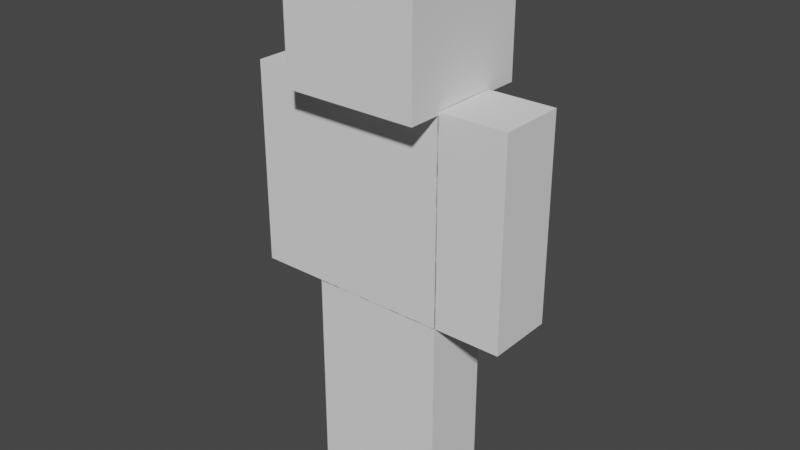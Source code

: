 # Source: Steve.blend  (saved by Blender 2.91.10; exported with 4.5.12 LTS)
import bpy
from mathutils import Matrix  # noqa: F401  (used for matrix-valued properties, if any)

bpy.ops.wm.read_factory_settings(use_empty=True)
scene = bpy.context.scene
scene.name = 'Scene'

# ---- collections
col_collection = bpy.data.collections.new('Collection'); scene.collection.children.link(col_collection)

# ---- world
world_world = bpy.data.worlds.new('World'); scene.world = world_world
world_world.use_nodes = True; world_world.node_tree.nodes.clear()
_N = world_world.node_tree.nodes; _L = world_world.node_tree.links
n0 = _N.new('ShaderNodeOutputWorld'); n0.name = 'World Output'; n0.location = (300, 300)
n1 = _N.new('ShaderNodeBackground'); n1.name = 'Background'; n1.location = (10, 300)
n1.inputs[0].default_value = (0.05088, 0.05088, 0.05088, 1.0)
_L.new(n1.outputs[0], n0.inputs[0])
n0.is_active_output = True
world_world.color = (0.05088, 0.05088, 0.05088)
world_world.use_sun_shadow = False
world_world.sun_shadow_jitter_overblur = 0.0

# ---- meshes
me_cube_003 = bpy.data.meshes.new('Cube.003')
me_cube_003.from_pydata([(-1.0, -1.0, -2.0), (-1.0, -1.0, 0.0), (-1.0, 1.0, -2.0), (-1.0, 1.0, 0.0), (1.0, -1.0, -2.0), (1.0, -1.0, 0.0), (1.0, 1.0, -2.0), (1.0, 1.0, 0.0), (-1.0, -1.0, -1.333), (-1.0, -1.0, -0.6667), (-1.0, 1.0, -0.6667), (-1.0, 1.0, -1.333), (1.0, 1.0, -0.6667), (1.0, 1.0, -1.333), (1.0, -1.0, -0.6667), (1.0, -1.0, -1.333), (-1.0, 0.0, -2.0), (-1.0, 0.0, 0.0), (1.0, 0.0, -2.0), (1.0, 0.0, 0.0), (1.0, 0.0, -1.333), (1.0, 0.0, -0.6667), (-1.0, 0.0, -1.333), (-1.0, 0.0, -0.6667), (0.0, 1.0, -2.0), (0.0, 1.0, 0.0), (0.0, -1.0, -2.0), (0.0, -1.0, 0.0), (0.0, -1.0, -1.333), (0.0, -1.0, -0.6667), (0.0, 1.0, -1.333), (0.0, 1.0, -0.6667), (0.0, 0.0, 0.0), (0.0, 0.0, -2.0), (-1.0, 1.0, -1.667), (1.0, 1.0, -1.667), (1.0, -1.0, -1.667), (-1.0, -1.0, -1.667), (-1.0, 0.0, -1.667), (1.0, 0.0, -1.667), (0.0, 1.0, -1.667), (0.0, -1.0, -1.667), (-1.0, -1.0, -1.0), (-1.0, 1.0, -1.0), (1.0, 1.0, -1.0), (1.0, -1.0, -1.0), (-1.0, 0.0, -1.0), (1.0, 0.0, -1.0), (0.0, 1.0, -1.0), (0.0, -1.0, -1.0), (-1.0, -1.0, -0.3333), (-1.0, 1.0, -0.3333), (1.0, 1.0, -0.3333), (1.0, -1.0, -0.3333), (1.0, 0.0, -0.3333), (-1.0, 0.0, -0.3333), (0.0, -1.0, -0.3333), (0.0, 1.0, -0.3333), (-2.0, 2.971, 1.975), (-2.0, 2.971, 3.309), (2.0, 2.971, 1.975), (2.0, 2.971, 3.309), (-2.0, -1.029, 1.975), (-2.0, -1.029, 3.309), (2.0, -1.029, 1.975), (2.0, -1.029, 3.309), (-2.0, 2.971, 2.642), (2.0, 2.971, 2.642), (2.0, -1.029, 2.642), (-2.0, -1.029, 2.642), (-0.0001607, 2.971, 1.975), (-0.0001605, 2.971, 3.309), (-0.0001604, -1.029, 1.975), (-0.0001602, -1.029, 3.309), (-0.0001603, -1.029, 2.642), (-0.0001606, 2.971, 2.642), (2.0, 0.9712, 1.975), (2.0, 0.9712, 3.309), (-2.0, 0.9712, 1.975), (-2.0, 0.9712, 3.309), (-2.0, 0.9712, 2.642), (2.0, 0.9712, 2.642), (-0.0001604, 0.9712, 3.309), (-0.0001606, 0.9712, 1.975), (-0.03261, 1.017, 1.98), (-1.0, -1.029, -0.009918), (-1.0, -1.029, 2.01), (-1.0, 2.971, -0.009918), (-1.0, 2.971, 2.01), (0.9998, -1.029, -0.009918), (0.9998, -1.029, 2.01), (0.9998, 2.971, -0.009918), (0.9998, 2.971, 2.01), (-1.0, 1.0, -2.0), (-1.0, 1.0, -2.23e-07), (-1.0, 3.0, -2.0), (-1.0, 3.0, -2.23e-07), (1.0, 1.0, -2.0), (1.0, 1.0, -2.23e-07), (1.0, 3.0, -2.0), (1.0, 3.0, -2.23e-07), (-1.0, 1.0, -1.333), (-1.0, 1.0, -0.6667), (-1.0, 3.0, -0.6667), (-1.0, 3.0, -1.333), (1.0, 3.0, -0.6667), (1.0, 3.0, -1.333), (1.0, 1.0, -0.6667), (1.0, 1.0, -1.333), (-1.0, 2.0, -2.0), (-1.0, 2.0, -2.23e-07), (1.0, 2.0, -2.0), (1.0, 2.0, -2.23e-07), (1.0, 2.0, -1.333), (1.0, 2.0, -0.6667), (-1.0, 2.0, -1.333), (-1.0, 2.0, -0.6667), (-1.51e-07, 3.0, -2.0), (-1.51e-07, 3.0, -2.23e-07), (-1.51e-07, 1.0, -2.0), (-1.51e-07, 1.0, -2.23e-07), (-1.51e-07, 1.0, -1.333), (-1.51e-07, 1.0, -0.6667), (-1.51e-07, 3.0, -1.333), (-1.51e-07, 3.0, -0.6667), (-1.51e-07, 2.0, -2.23e-07), (-1.51e-07, 2.0, -2.0), (-1.0, 3.0, -1.667), (1.0, 3.0, -1.667), (1.0, 1.0, -1.667), (-1.0, 1.0, -1.667), (-1.0, 2.0, -1.667), (1.0, 2.0, -1.667), (-1.51e-07, 3.0, -1.667), (-1.51e-07, 1.0, -1.667), (-1.0, 1.0, -1.0), (-1.0, 3.0, -1.0), (1.0, 3.0, -1.0), (1.0, 1.0, -1.0), (-1.0, 2.0, -1.0), (1.0, 2.0, -1.0), (-1.51e-07, 3.0, -1.0), (-1.51e-07, 1.0, -1.0), (-1.0, 1.0, -0.3333), (-1.0, 3.0, -0.3333), (1.0, 3.0, -0.3333), (1.0, 1.0, -0.3333), (1.0, 2.0, -0.3333), (-1.0, 2.0, -0.3333), (-1.51e-07, 1.0, -0.3333), (-1.51e-07, 3.0, -0.3333), (-1.0, -3.0, -4.768e-07), (-1.0, -3.0, 2.0), (-1.0, -1.0, -4.768e-07), (-1.0, -1.0, 2.0), (1.0, -3.0, -4.768e-07), (1.0, -3.0, 2.0), (1.0, -1.0, -4.768e-07), (1.0, -1.0, 2.0), (-1.0, -3.0, 0.6667), (-1.0, -3.0, 1.333), (-1.0, -1.0, 1.333), (-1.0, -1.0, 0.6667), (1.0, -1.0, 1.333), (1.0, -1.0, 0.6667), (1.0, -3.0, 1.333), (1.0, -3.0, 0.6667), (-1.0, -2.0, -4.768e-07), (-1.0, -2.0, 2.0), (1.0, -2.0, -4.768e-07), (1.0, -2.0, 2.0), (1.0, -2.0, 0.6667), (1.0, -2.0, 1.333), (-1.0, -2.0, 0.6667), (-1.0, -2.0, 1.333), (2.941e-07, -1.0, -4.768e-07), (2.941e-07, -1.0, 2.0), (2.941e-07, -3.0, -4.768e-07), (2.941e-07, -3.0, 2.0), (2.941e-07, -3.0, 0.6667), (2.941e-07, -3.0, 1.333), (2.941e-07, -1.0, 0.6667), (2.941e-07, -1.0, 1.333), (2.941e-07, -2.0, 2.0), (2.941e-07, -2.0, -4.768e-07), (-1.0, -1.0, 0.3333), (1.0, -1.0, 0.3333), (1.0, -3.0, 0.3333), (-1.0, -3.0, 0.3333), (-1.0, -2.0, 0.3333), (1.0, -2.0, 0.3333), (2.941e-07, -1.0, 0.3333), (2.941e-07, -3.0, 0.3333), (-1.0, -3.0, 1.0), (-1.0, -1.0, 1.0), (1.0, -1.0, 1.0), (1.0, -3.0, 1.0), (-1.0, -2.0, 1.0), (1.0, -2.0, 1.0), (2.941e-07, -1.0, 1.0), (2.941e-07, -3.0, 1.0), (-1.0, -3.0, 1.667), (-1.0, -1.0, 1.667), (1.0, -1.0, 1.667), (1.0, -3.0, 1.667), (1.0, -2.0, 1.667), (-1.0, -2.0, 1.667), (2.941e-07, -3.0, 1.667), (2.941e-07, -1.0, 1.667), (-1.0, 2.972, -4.768e-07), (-1.0, 2.972, 2.0), (-1.0, 4.972, -4.768e-07), (-1.0, 4.972, 2.0), (1.0, 2.972, -4.768e-07), (1.0, 2.972, 2.0), (1.0, 4.972, -4.768e-07), (1.0, 4.972, 2.0), (-1.0, 2.972, 0.6667), (-1.0, 2.972, 1.333), (-1.0, 4.972, 1.333), (-1.0, 4.972, 0.6667), (1.0, 4.972, 1.333), (1.0, 4.972, 0.6667), (1.0, 2.972, 1.333), (1.0, 2.972, 0.6667), (-1.0, 3.972, -4.768e-07), (-1.0, 3.972, 2.0), (1.0, 3.972, -4.768e-07), (1.0, 3.972, 2.0), (1.0, 3.972, 0.6667), (1.0, 3.972, 1.333), (-1.0, 3.972, 0.6667), (-1.0, 3.972, 1.333), (-5.792e-09, 4.972, -4.768e-07), (-5.792e-09, 4.972, 2.0), (-5.792e-09, 2.972, -4.768e-07), (-5.792e-09, 2.972, 2.0), (-5.792e-09, 2.972, 0.6667), (-5.792e-09, 2.972, 1.333), (-5.792e-09, 4.972, 0.6667), (-5.792e-09, 4.972, 1.333), (-5.792e-09, 3.972, 2.0), (-5.792e-09, 3.972, -4.768e-07), (-1.0, 2.972, 1.667), (-1.0, 4.972, 1.667), (1.0, 4.972, 1.667), (1.0, 2.972, 1.667), (1.0, 3.972, 1.667), (-1.0, 3.972, 1.667), (-5.792e-09, 2.972, 1.667), (-5.792e-09, 4.972, 1.667), (-1.0, 2.972, 1.0), (-1.0, 4.972, 1.0), (1.0, 4.972, 1.0), (1.0, 2.972, 1.0), (-1.0, 3.972, 1.0), (1.0, 3.972, 1.0), (-5.792e-09, 4.972, 1.0), (-5.792e-09, 2.972, 1.0), (-1.0, 4.972, 0.3333), (1.0, 4.972, 0.3333), (1.0, 2.972, 0.3333), (-1.0, 2.972, 0.3333), (-1.0, 3.972, 0.3333), (1.0, 3.972, 0.3333), (-5.792e-09, 4.972, 0.3333), (-5.792e-09, 2.972, 0.3333)], [], [(55, 17, 3, 51), (57, 25, 7, 52), (54, 19, 5, 53), (56, 27, 1, 50), (33, 18, 4, 26), (32, 17, 1, 27), (41, 28, 8, 37), (49, 29, 9, 42), (39, 20, 15, 36), (47, 21, 14, 45), (40, 30, 13, 35), (48, 31, 12, 44), (38, 22, 11, 34), (46, 23, 10, 43), (42, 9, 23, 46), (37, 8, 22, 38), (44, 12, 21, 47), (35, 13, 20, 39), (25, 3, 17, 32), (24, 6, 18, 33), (52, 7, 19, 54), (50, 1, 17, 55), (2, 24, 33, 16), (7, 25, 32, 19), (43, 10, 31, 48), (34, 11, 30, 40), (45, 14, 29, 49), (36, 15, 28, 41), (19, 32, 27, 5), (16, 33, 26, 0), (53, 5, 27, 56), (51, 3, 25, 57), (4, 36, 41, 26), (2, 34, 40, 24), (6, 35, 39, 18), (0, 37, 38, 16), (16, 38, 34, 2), (24, 40, 35, 6), (18, 39, 36, 4), (26, 41, 37, 0), (15, 45, 49, 28), (11, 43, 48, 30), (13, 44, 47, 20), (8, 42, 46, 22), (22, 46, 43, 11), (30, 48, 44, 13), (20, 47, 45, 15), (28, 49, 42, 8), (10, 51, 57, 31), (14, 53, 56, 29), (9, 50, 55, 23), (12, 52, 54, 21), (29, 56, 50, 9), (21, 54, 53, 14), (31, 57, 52, 12), (23, 55, 51, 10), (75, 71, 61, 67), (81, 77, 65, 68), (74, 73, 63, 69), (80, 79, 59, 66), (83, 72, 62, 78), (82, 71, 59, 79), (78, 80, 66, 58), (72, 74, 69, 62), (76, 81, 68, 64), (70, 75, 67, 60), (58, 66, 75, 70), (64, 68, 74, 72), (77, 61, 71, 82), (76, 64, 72, 83), (68, 65, 73, 74), (66, 59, 71, 75), (60, 76, 83, 70), (65, 77, 82, 73), (60, 67, 81, 76), (62, 69, 80, 78), (73, 82, 79, 63), (70, 83, 78, 58), (69, 63, 79, 80), (67, 61, 77, 81), (85, 86, 88, 87), (87, 88, 92, 91), (91, 92, 90, 89), (89, 90, 86, 85), (87, 91, 89, 85), (92, 88, 86, 90), (148, 110, 96, 144), (150, 118, 100, 145), (147, 112, 98, 146), (149, 120, 94, 143), (126, 111, 97, 119), (125, 110, 94, 120), (134, 121, 101, 130), (142, 122, 102, 135), (132, 113, 108, 129), (140, 114, 107, 138), (133, 123, 106, 128), (141, 124, 105, 137), (131, 115, 104, 127), (139, 116, 103, 136), (135, 102, 116, 139), (130, 101, 115, 131), (137, 105, 114, 140), (128, 106, 113, 132), (118, 96, 110, 125), (117, 99, 111, 126), (145, 100, 112, 147), (143, 94, 110, 148), (95, 117, 126, 109), (100, 118, 125, 112), (136, 103, 124, 141), (127, 104, 123, 133), (138, 107, 122, 142), (129, 108, 121, 134), (112, 125, 120, 98), (109, 126, 119, 93), (146, 98, 120, 149), (144, 96, 118, 150), (97, 129, 134, 119), (95, 127, 133, 117), (99, 128, 132, 111), (93, 130, 131, 109), (109, 131, 127, 95), (117, 133, 128, 99), (111, 132, 129, 97), (119, 134, 130, 93), (108, 138, 142, 121), (104, 136, 141, 123), (106, 137, 140, 113), (101, 135, 139, 115), (115, 139, 136, 104), (123, 141, 137, 106), (113, 140, 138, 108), (121, 142, 135, 101), (103, 144, 150, 124), (107, 146, 149, 122), (102, 143, 148, 116), (105, 145, 147, 114), (122, 149, 143, 102), (114, 147, 146, 107), (124, 150, 145, 105), (116, 148, 144, 103), (206, 168, 154, 202), (208, 176, 158, 203), (205, 170, 156, 204), (207, 178, 152, 201), (184, 169, 155, 177), (183, 168, 152, 178), (192, 179, 159, 188), (200, 180, 160, 193), (190, 171, 166, 187), (198, 172, 165, 196), (191, 181, 164, 186), (199, 182, 163, 195), (189, 173, 162, 185), (197, 174, 161, 194), (193, 160, 174, 197), (188, 159, 173, 189), (195, 163, 172, 198), (186, 164, 171, 190), (176, 154, 168, 183), (175, 157, 169, 184), (203, 158, 170, 205), (201, 152, 168, 206), (153, 175, 184, 167), (158, 176, 183, 170), (194, 161, 182, 199), (185, 162, 181, 191), (196, 165, 180, 200), (187, 166, 179, 192), (170, 183, 178, 156), (167, 184, 177, 151), (204, 156, 178, 207), (202, 154, 176, 208), (155, 187, 192, 177), (153, 185, 191, 175), (157, 186, 190, 169), (151, 188, 189, 167), (167, 189, 185, 153), (175, 191, 186, 157), (169, 190, 187, 155), (177, 192, 188, 151), (166, 196, 200, 179), (162, 194, 199, 181), (164, 195, 198, 171), (159, 193, 197, 173), (173, 197, 194, 162), (181, 199, 195, 164), (171, 198, 196, 166), (179, 200, 193, 159), (161, 202, 208, 182), (165, 204, 207, 180), (160, 201, 206, 174), (163, 203, 205, 172), (180, 207, 201, 160), (172, 205, 204, 165), (182, 208, 203, 163), (174, 206, 202, 161), (248, 226, 212, 244), (250, 234, 216, 245), (247, 228, 214, 246), (249, 236, 210, 243), (242, 227, 213, 235), (241, 226, 210, 236), (266, 237, 217, 262), (258, 238, 218, 251), (264, 229, 224, 261), (256, 230, 223, 254), (265, 239, 222, 260), (257, 240, 221, 253), (263, 231, 220, 259), (255, 232, 219, 252), (251, 218, 232, 255), (262, 217, 231, 263), (253, 221, 230, 256), (260, 222, 229, 264), (234, 212, 226, 241), (233, 215, 227, 242), (245, 216, 228, 247), (243, 210, 226, 248), (211, 233, 242, 225), (216, 234, 241, 228), (252, 219, 240, 257), (259, 220, 239, 265), (254, 223, 238, 258), (261, 224, 237, 266), (228, 241, 236, 214), (225, 242, 235, 209), (246, 214, 236, 249), (244, 212, 234, 250), (219, 244, 250, 240), (223, 246, 249, 238), (218, 243, 248, 232), (221, 245, 247, 230), (238, 249, 243, 218), (230, 247, 246, 223), (240, 250, 245, 221), (232, 248, 244, 219), (224, 254, 258, 237), (220, 252, 257, 239), (222, 253, 256, 229), (217, 251, 255, 231), (231, 255, 252, 220), (239, 257, 253, 222), (229, 256, 254, 224), (237, 258, 251, 217), (213, 261, 266, 235), (211, 259, 265, 233), (215, 260, 264, 227), (209, 262, 263, 225), (225, 263, 259, 211), (233, 265, 260, 215), (227, 264, 261, 213), (235, 266, 262, 209)])
_uv = me_cube_003.uv_layers.new(name='UVMap')
_uv.uv.foreach_set('vector', [0.5833, 0.125, 0.625, 0.125, 0.625, 0.25, 0.5833, 0.25, 0.5833, 0.375, 0.625, 0.375, 0.625, 0.5, 0.5833, 0.5, 0.5833, 0.625, 0.625, 0.625, 0.625, 0.75, 0.5833, 0.75, 0.5833, 0.875, 0.625, 0.875, 0.625, 1.0, 0.5833, 1.0, 0.25, 0.625, 0.375, 0.625, 0.375, 0.75, 0.25, 0.75, 0.75, 0.625, 0.875, 0.625, 0.875, 0.75, 0.75, 0.75, 0.4167, 0.875, 0.4583, 0.875, 0.4583, 1.0, 0.4167, 1.0, 0.5, 0.875, 0.5417, 0.875, 0.5417, 1.0, 0.5, 1.0, 0.4167, 0.625, 0.4583, 0.625, 0.4583, 0.75, 0.4167, 0.75, 0.5, 0.625, 0.5417, 0.625, 0.5417, 0.75, 0.5, 0.75, 0.4167, 0.375, 0.4583, 0.375, 0.4583, 0.5, 0.4167, 0.5, 0.5, 0.375, 0.5417, 0.375, 0.5417, 0.5, 0.5, 0.5, 0.4167, 0.125, 0.4583, 0.125, 0.4583, 0.25, 0.4167, 0.25, 0.5, 0.125, 0.5417, 0.125, 0.5417, 0.25, 0.5, 0.25, 0.5, 0.0, 0.5417, 0.0, 0.5417, 0.125, 0.5, 0.125, 0.4167, 0.0, 0.4583, 0.0, 0.4583, 0.125, 0.4167, 0.125, 0.5, 0.5, 0.5417, 0.5, 0.5417, 0.625, 0.5, 0.625, 0.4167, 0.5, 0.4583, 0.5, 0.4583, 0.625, 0.4167, 0.625, 0.75, 0.5, 0.875, 0.5, 0.875, 0.625, 0.75, 0.625, 0.25, 0.5, 0.375, 0.5, 0.375, 0.625, 0.25, 0.625, 0.5833, 0.5, 0.625, 0.5, 0.625, 0.625, 0.5833, 0.625, 0.5833, 0.0, 0.625, 0.0, 0.625, 0.125, 0.5833, 0.125, 0.125, 0.5, 0.25, 0.5, 0.25, 0.625, 0.125, 0.625, 0.625, 0.5, 0.75, 0.5, 0.75, 0.625, 0.625, 0.625, 0.5, 0.25, 0.5417, 0.25, 0.5417, 0.375, 0.5, 0.375, 0.4167, 0.25, 0.4583, 0.25, 0.4583, 0.375, 0.4167, 0.375, 0.5, 0.75, 0.5417, 0.75, 0.5417, 0.875, 0.5, 0.875, 0.4167, 0.75, 0.4583, 0.75, 0.4583, 0.875, 0.4167, 0.875, 0.625, 0.625, 0.75, 0.625, 0.75, 0.75, 0.625, 0.75, 0.125, 0.625, 0.25, 0.625, 0.25, 0.75, 0.125, 0.75, 0.5833, 0.75, 0.625, 0.75, 0.625, 0.875, 0.5833, 0.875, 0.5833, 0.25, 0.625, 0.25, 0.625, 0.375, 0.5833, 0.375, 0.375, 0.75, 0.4167, 0.75, 0.4167, 0.875, 0.375, 0.875, 0.375, 0.25, 0.4167, 0.25, 0.4167, 0.375, 0.375, 0.375, 0.375, 0.5, 0.4167, 0.5, 0.4167, 0.625, 0.375, 0.625, 0.375, 0.0, 0.4167, 0.0, 0.4167, 0.125, 0.375, 0.125, 0.375, 0.125, 0.4167, 0.125, 0.4167, 0.25, 0.375, 0.25, 0.375, 0.375, 0.4167, 0.375, 0.4167, 0.5, 0.375, 0.5, 0.375, 0.625, 0.4167, 0.625, 0.4167, 0.75, 0.375, 0.75, 0.375, 0.875, 0.4167, 0.875, 0.4167, 1.0, 0.375, 1.0, 0.4583, 0.75, 0.5, 0.75, 0.5, 0.875, 0.4583, 0.875, 0.4583, 0.25, 0.5, 0.25, 0.5, 0.375, 0.4583, 0.375, 0.4583, 0.5, 0.5, 0.5, 0.5, 0.625, 0.4583, 0.625, 0.4583, 0.0, 0.5, 0.0, 0.5, 0.125, 0.4583, 0.125, 0.4583, 0.125, 0.5, 0.125, 0.5, 0.25, 0.4583, 0.25, 0.4583, 0.375, 0.5, 0.375, 0.5, 0.5, 0.4583, 0.5, 0.4583, 0.625, 0.5, 0.625, 0.5, 0.75, 0.4583, 0.75, 0.4583, 0.875, 0.5, 0.875, 0.5, 1.0, 0.4583, 1.0, 0.5417, 0.25, 0.5833, 0.25, 0.5833, 0.375, 0.5417, 0.375, 0.5417, 0.75, 0.5833, 0.75, 0.5833, 0.875, 0.5417, 0.875, 0.5417, 0.0, 0.5833, 0.0, 0.5833, 0.125, 0.5417, 0.125, 0.5417, 0.5, 0.5833, 0.5, 0.5833, 0.625, 0.5417, 0.625, 0.5417, 0.875, 0.5833, 0.875, 0.5833, 1.0, 0.5417, 1.0, 0.5417, 0.625, 0.5833, 0.625, 0.5833, 0.75, 0.5417, 0.75, 0.5417, 0.375, 0.5833, 0.375, 0.5833, 0.5, 0.5417, 0.5, 0.5417, 0.125, 0.5833, 0.125, 0.5833, 0.25, 0.5417, 0.25, 0.5, 0.125, 0.625, 0.125, 0.625, 0.25, 0.5, 0.25, 0.5, 0.375, 0.625, 0.375, 0.625, 0.5, 0.5, 0.5, 0.5, 0.625, 0.625, 0.625, 0.625, 0.75, 0.5, 0.75, 0.5, 0.875, 0.625, 0.875, 0.625, 1.0, 0.5, 1.0, 0.25, 0.625, 0.375, 0.625, 0.375, 0.75, 0.25, 0.75, 0.75, 0.625, 0.875, 0.625, 0.875, 0.75, 0.75, 0.75, 0.375, 0.875, 0.5, 0.875, 0.5, 1.0, 0.375, 1.0, 0.375, 0.625, 0.5, 0.625, 0.5, 0.75, 0.375, 0.75, 0.375, 0.375, 0.5, 0.375, 0.5, 0.5, 0.375, 0.5, 0.375, 0.125, 0.5, 0.125, 0.5, 0.25, 0.375, 0.25, 0.375, 0.0, 0.5, 0.0, 0.5, 0.125, 0.375, 0.125, 0.375, 0.5, 0.5, 0.5, 0.5, 0.625, 0.375, 0.625, 0.75, 0.5, 0.875, 0.5, 0.875, 0.625, 0.75, 0.625, 0.25, 0.5, 0.375, 0.5, 0.375, 0.625, 0.25, 0.625, 0.5, 0.5, 0.625, 0.5, 0.625, 0.625, 0.5, 0.625, 0.5, 0.0, 0.625, 0.0, 0.625, 0.125, 0.5, 0.125, 0.125, 0.5, 0.25, 0.5, 0.25, 0.625, 0.125, 0.625, 0.625, 0.5, 0.75, 0.5, 0.75, 0.625, 0.625, 0.625, 0.375, 0.25, 0.5, 0.25, 0.5, 0.375, 0.375, 0.375, 0.375, 0.75, 0.5, 0.75, 0.5, 0.875, 0.375, 0.875, 0.625, 0.625, 0.75, 0.625, 0.75, 0.75, 0.625, 0.75, 0.125, 0.625, 0.25, 0.625, 0.25, 0.75, 0.125, 0.75, 0.5, 0.75, 0.625, 0.75, 0.625, 0.875, 0.5, 0.875, 0.5, 0.25, 0.625, 0.25, 0.625, 0.375, 0.5, 0.375, 0.375, 0.0, 0.625, 0.0, 0.625, 0.25, 0.375, 0.25, 0.375, 0.25, 0.625, 0.25, 0.625, 0.5, 0.375, 0.5, 0.375, 0.5, 0.625, 0.5, 0.625, 0.75, 0.375, 0.75, 0.375, 0.75, 0.625, 0.75, 0.625, 1.0, 0.375, 1.0, 0.125, 0.5, 0.375, 0.5, 0.375, 0.75, 0.125, 0.75, 0.625, 0.5, 0.875, 0.5, 0.875, 0.75, 0.625, 0.75, 0.5833, 0.125, 0.625, 0.125, 0.625, 0.25, 0.5833, 0.25, 0.5833, 0.375, 0.625, 0.375, 0.625, 0.5, 0.5833, 0.5, 0.5833, 0.625, 0.625, 0.625, 0.625, 0.75, 0.5833, 0.75, 0.5833, 0.875, 0.625, 0.875, 0.625, 1.0, 0.5833, 1.0, 0.25, 0.625, 0.375, 0.625, 0.375, 0.75, 0.25, 0.75, 0.75, 0.625, 0.875, 0.625, 0.875, 0.75, 0.75, 0.75, 0.4167, 0.875, 0.4583, 0.875, 0.4583, 1.0, 0.4167, 1.0, 0.5, 0.875, 0.5417, 0.875, 0.5417, 1.0, 0.5, 1.0, 0.4167, 0.625, 0.4583, 0.625, 0.4583, 0.75, 0.4167, 0.75, 0.5, 0.625, 0.5417, 0.625, 0.5417, 0.75, 0.5, 0.75, 0.4167, 0.375, 0.4583, 0.375, 0.4583, 0.5, 0.4167, 0.5, 0.5, 0.375, 0.5417, 0.375, 0.5417, 0.5, 0.5, 0.5, 0.4167, 0.125, 0.4583, 0.125, 0.4583, 0.25, 0.4167, 0.25, 0.5, 0.125, 0.5417, 0.125, 0.5417, 0.25, 0.5, 0.25, 0.5, 0.0, 0.5417, 0.0, 0.5417, 0.125, 0.5, 0.125, 0.4167, 0.0, 0.4583, 0.0, 0.4583, 0.125, 0.4167, 0.125, 0.5, 0.5, 0.5417, 0.5, 0.5417, 0.625, 0.5, 0.625, 0.4167, 0.5, 0.4583, 0.5, 0.4583, 0.625, 0.4167, 0.625, 0.75, 0.5, 0.875, 0.5, 0.875, 0.625, 0.75, 0.625, 0.25, 0.5, 0.375, 0.5, 0.375, 0.625, 0.25, 0.625, 0.5833, 0.5, 0.625, 0.5, 0.625, 0.625, 0.5833, 0.625, 0.5833, 0.0, 0.625, 0.0, 0.625, 0.125, 0.5833, 0.125, 0.125, 0.5, 0.25, 0.5, 0.25, 0.625, 0.125, 0.625, 0.625, 0.5, 0.75, 0.5, 0.75, 0.625, 0.625, 0.625, 0.5, 0.25, 0.5417, 0.25, 0.5417, 0.375, 0.5, 0.375, 0.4167, 0.25, 0.4583, 0.25, 0.4583, 0.375, 0.4167, 0.375, 0.5, 0.75, 0.5417, 0.75, 0.5417, 0.875, 0.5, 0.875, 0.4167, 0.75, 0.4583, 0.75, 0.4583, 0.875, 0.4167, 0.875, 0.625, 0.625, 0.75, 0.625, 0.75, 0.75, 0.625, 0.75, 0.125, 0.625, 0.25, 0.625, 0.25, 0.75, 0.125, 0.75, 0.5833, 0.75, 0.625, 0.75, 0.625, 0.875, 0.5833, 0.875, 0.5833, 0.25, 0.625, 0.25, 0.625, 0.375, 0.5833, 0.375, 0.375, 0.75, 0.4167, 0.75, 0.4167, 0.875, 0.375, 0.875, 0.375, 0.25, 0.4167, 0.25, 0.4167, 0.375, 0.375, 0.375, 0.375, 0.5, 0.4167, 0.5, 0.4167, 0.625, 0.375, 0.625, 0.375, 0.0, 0.4167, 0.0, 0.4167, 0.125, 0.375, 0.125, 0.375, 0.125, 0.4167, 0.125, 0.4167, 0.25, 0.375, 0.25, 0.375, 0.375, 0.4167, 0.375, 0.4167, 0.5, 0.375, 0.5, 0.375, 0.625, 0.4167, 0.625, 0.4167, 0.75, 0.375, 0.75, 0.375, 0.875, 0.4167, 0.875, 0.4167, 1.0, 0.375, 1.0, 0.4583, 0.75, 0.5, 0.75, 0.5, 0.875, 0.4583, 0.875, 0.4583, 0.25, 0.5, 0.25, 0.5, 0.375, 0.4583, 0.375, 0.4583, 0.5, 0.5, 0.5, 0.5, 0.625, 0.4583, 0.625, 0.4583, 0.0, 0.5, 0.0, 0.5, 0.125, 0.4583, 0.125, 0.4583, 0.125, 0.5, 0.125, 0.5, 0.25, 0.4583, 0.25, 0.4583, 0.375, 0.5, 0.375, 0.5, 0.5, 0.4583, 0.5, 0.4583, 0.625, 0.5, 0.625, 0.5, 0.75, 0.4583, 0.75, 0.4583, 0.875, 0.5, 0.875, 0.5, 1.0, 0.4583, 1.0, 0.5417, 0.25, 0.5833, 0.25, 0.5833, 0.375, 0.5417, 0.375, 0.5417, 0.75, 0.5833, 0.75, 0.5833, 0.875, 0.5417, 0.875, 0.5417, 0.0, 0.5833, 0.0, 0.5833, 0.125, 0.5417, 0.125, 0.5417, 0.5, 0.5833, 0.5, 0.5833, 0.625, 0.5417, 0.625, 0.5417, 0.875, 0.5833, 0.875, 0.5833, 1.0, 0.5417, 1.0, 0.5417, 0.625, 0.5833, 0.625, 0.5833, 0.75, 0.5417, 0.75, 0.5417, 0.375, 0.5833, 0.375, 0.5833, 0.5, 0.5417, 0.5, 0.5417, 0.125, 0.5833, 0.125, 0.5833, 0.25, 0.5417, 0.25, 0.5833, 0.125, 0.625, 0.125, 0.625, 0.25, 0.5833, 0.25, 0.5833, 0.375, 0.625, 0.375, 0.625, 0.5, 0.5833, 0.5, 0.5833, 0.625, 0.625, 0.625, 0.625, 0.75, 0.5833, 0.75, 0.5833, 0.875, 0.625, 0.875, 0.625, 1.0, 0.5833, 1.0, 0.25, 0.625, 0.375, 0.625, 0.375, 0.75, 0.25, 0.75, 0.75, 0.625, 0.875, 0.625, 0.875, 0.75, 0.75, 0.75, 0.4167, 0.875, 0.4583, 0.875, 0.4583, 1.0, 0.4167, 1.0, 0.5, 0.875, 0.5417, 0.875, 0.5417, 1.0, 0.5, 1.0, 0.4167, 0.625, 0.4583, 0.625, 0.4583, 0.75, 0.4167, 0.75, 0.5, 0.625, 0.5417, 0.625, 0.5417, 0.75, 0.5, 0.75, 0.4167, 0.375, 0.4583, 0.375, 0.4583, 0.5, 0.4167, 0.5, 0.5, 0.375, 0.5417, 0.375, 0.5417, 0.5, 0.5, 0.5, 0.4167, 0.125, 0.4583, 0.125, 0.4583, 0.25, 0.4167, 0.25, 0.5, 0.125, 0.5417, 0.125, 0.5417, 0.25, 0.5, 0.25, 0.5, 0.0, 0.5417, 0.0, 0.5417, 0.125, 0.5, 0.125, 0.4167, 0.0, 0.4583, 0.0, 0.4583, 0.125, 0.4167, 0.125, 0.5, 0.5, 0.5417, 0.5, 0.5417, 0.625, 0.5, 0.625, 0.4167, 0.5, 0.4583, 0.5, 0.4583, 0.625, 0.4167, 0.625, 0.75, 0.5, 0.875, 0.5, 0.875, 0.625, 0.75, 0.625, 0.25, 0.5, 0.375, 0.5, 0.375, 0.625, 0.25, 0.625, 0.5833, 0.5, 0.625, 0.5, 0.625, 0.625, 0.5833, 0.625, 0.5833, 0.0, 0.625, 0.0, 0.625, 0.125, 0.5833, 0.125, 0.125, 0.5, 0.25, 0.5, 0.25, 0.625, 0.125, 0.625, 0.625, 0.5, 0.75, 0.5, 0.75, 0.625, 0.625, 0.625, 0.5, 0.25, 0.5417, 0.25, 0.5417, 0.375, 0.5, 0.375, 0.4167, 0.25, 0.4583, 0.25, 0.4583, 0.375, 0.4167, 0.375, 0.5, 0.75, 0.5417, 0.75, 0.5417, 0.875, 0.5, 0.875, 0.4167, 0.75, 0.4583, 0.75, 0.4583, 0.875, 0.4167, 0.875, 0.625, 0.625, 0.75, 0.625, 0.75, 0.75, 0.625, 0.75, 0.125, 0.625, 0.25, 0.625, 0.25, 0.75, 0.125, 0.75, 0.5833, 0.75, 0.625, 0.75, 0.625, 0.875, 0.5833, 0.875, 0.5833, 0.25, 0.625, 0.25, 0.625, 0.375, 0.5833, 0.375, 0.375, 0.75, 0.4167, 0.75, 0.4167, 0.875, 0.375, 0.875, 0.375, 0.25, 0.4167, 0.25, 0.4167, 0.375, 0.375, 0.375, 0.375, 0.5, 0.4167, 0.5, 0.4167, 0.625, 0.375, 0.625, 0.375, 0.0, 0.4167, 0.0, 0.4167, 0.125, 0.375, 0.125, 0.375, 0.125, 0.4167, 0.125, 0.4167, 0.25, 0.375, 0.25, 0.375, 0.375, 0.4167, 0.375, 0.4167, 0.5, 0.375, 0.5, 0.375, 0.625, 0.4167, 0.625, 0.4167, 0.75, 0.375, 0.75, 0.375, 0.875, 0.4167, 0.875, 0.4167, 1.0, 0.375, 1.0, 0.4583, 0.75, 0.5, 0.75, 0.5, 0.875, 0.4583, 0.875, 0.4583, 0.25, 0.5, 0.25, 0.5, 0.375, 0.4583, 0.375, 0.4583, 0.5, 0.5, 0.5, 0.5, 0.625, 0.4583, 0.625, 0.4583, 0.0, 0.5, 0.0, 0.5, 0.125, 0.4583, 0.125, 0.4583, 0.125, 0.5, 0.125, 0.5, 0.25, 0.4583, 0.25, 0.4583, 0.375, 0.5, 0.375, 0.5, 0.5, 0.4583, 0.5, 0.4583, 0.625, 0.5, 0.625, 0.5, 0.75, 0.4583, 0.75, 0.4583, 0.875, 0.5, 0.875, 0.5, 1.0, 0.4583, 1.0, 0.5417, 0.25, 0.5833, 0.25, 0.5833, 0.375, 0.5417, 0.375, 0.5417, 0.75, 0.5833, 0.75, 0.5833, 0.875, 0.5417, 0.875, 0.5417, 0.0, 0.5833, 0.0, 0.5833, 0.125, 0.5417, 0.125, 0.5417, 0.5, 0.5833, 0.5, 0.5833, 0.625, 0.5417, 0.625, 0.5417, 0.875, 0.5833, 0.875, 0.5833, 1.0, 0.5417, 1.0, 0.5417, 0.625, 0.5833, 0.625, 0.5833, 0.75, 0.5417, 0.75, 0.5417, 0.375, 0.5833, 0.375, 0.5833, 0.5, 0.5417, 0.5, 0.5417, 0.125, 0.5833, 0.125, 0.5833, 0.25, 0.5417, 0.25, 0.5833, 0.125, 0.625, 0.125, 0.625, 0.25, 0.5833, 0.25, 0.5833, 0.375, 0.625, 0.375, 0.625, 0.5, 0.5833, 0.5, 0.5833, 0.625, 0.625, 0.625, 0.625, 0.75, 0.5833, 0.75, 0.5833, 0.875, 0.625, 0.875, 0.625, 1.0, 0.5833, 1.0, 0.25, 0.625, 0.375, 0.625, 0.375, 0.75, 0.25, 0.75, 0.75, 0.625, 0.875, 0.625, 0.875, 0.75, 0.75, 0.75, 0.4167, 0.875, 0.4583, 0.875, 0.4583, 1.0, 0.4167, 1.0, 0.5, 0.875, 0.5417, 0.875, 0.5417, 1.0, 0.5, 1.0, 0.4167, 0.625, 0.4583, 0.625, 0.4583, 0.75, 0.4167, 0.75, 0.5, 0.625, 0.5417, 0.625, 0.5417, 0.75, 0.5, 0.75, 0.4167, 0.375, 0.4583, 0.375, 0.4583, 0.5, 0.4167, 0.5, 0.5, 0.375, 0.5417, 0.375, 0.5417, 0.5, 0.5, 0.5, 0.4167, 0.125, 0.4583, 0.125, 0.4583, 0.25, 0.4167, 0.25, 0.5, 0.125, 0.5417, 0.125, 0.5417, 0.25, 0.5, 0.25, 0.5, 0.0, 0.5417, 0.0, 0.5417, 0.125, 0.5, 0.125, 0.4167, 0.0, 0.4583, 0.0, 0.4583, 0.125, 0.4167, 0.125, 0.5, 0.5, 0.5417, 0.5, 0.5417, 0.625, 0.5, 0.625, 0.4167, 0.5, 0.4583, 0.5, 0.4583, 0.625, 0.4167, 0.625, 0.75, 0.5, 0.875, 0.5, 0.875, 0.625, 0.75, 0.625, 0.25, 0.5, 0.375, 0.5, 0.375, 0.625, 0.25, 0.625, 0.5833, 0.5, 0.625, 0.5, 0.625, 0.625, 0.5833, 0.625, 0.5833, 0.0, 0.625, 0.0, 0.625, 0.125, 0.5833, 0.125, 0.125, 0.5, 0.25, 0.5, 0.25, 0.625, 0.125, 0.625, 0.625, 0.5, 0.75, 0.5, 0.75, 0.625, 0.625, 0.625, 0.5, 0.25, 0.5417, 0.25, 0.5417, 0.375, 0.5, 0.375, 0.4167, 0.25, 0.4583, 0.25, 0.4583, 0.375, 0.4167, 0.375, 0.5, 0.75, 0.5417, 0.75, 0.5417, 0.875, 0.5, 0.875, 0.4167, 0.75, 0.4583, 0.75, 0.4583, 0.875, 0.4167, 0.875, 0.625, 0.625, 0.75, 0.625, 0.75, 0.75, 0.625, 0.75, 0.125, 0.625, 0.25, 0.625, 0.25, 0.75, 0.125, 0.75, 0.5833, 0.75, 0.625, 0.75, 0.625, 0.875, 0.5833, 0.875, 0.5833, 0.25, 0.625, 0.25, 0.625, 0.375, 0.5833, 0.375, 0.5417, 0.25, 0.5833, 0.25, 0.5833, 0.375, 0.5417, 0.375, 0.5417, 0.75, 0.5833, 0.75, 0.5833, 0.875, 0.5417, 0.875, 0.5417, 0.0, 0.5833, 0.0, 0.5833, 0.125, 0.5417, 0.125, 0.5417, 0.5, 0.5833, 0.5, 0.5833, 0.625, 0.5417, 0.625, 0.5417, 0.875, 0.5833, 0.875, 0.5833, 1.0, 0.5417, 1.0, 0.5417, 0.625, 0.5833, 0.625, 0.5833, 0.75, 0.5417, 0.75, 0.5417, 0.375, 0.5833, 0.375, 0.5833, 0.5, 0.5417, 0.5, 0.5417, 0.125, 0.5833, 0.125, 0.5833, 0.25, 0.5417, 0.25, 0.4583, 0.75, 0.5, 0.75, 0.5, 0.875, 0.4583, 0.875, 0.4583, 0.25, 0.5, 0.25, 0.5, 0.375, 0.4583, 0.375, 0.4583, 0.5, 0.5, 0.5, 0.5, 0.625, 0.4583, 0.625, 0.4583, 0.0, 0.5, 0.0, 0.5, 0.125, 0.4583, 0.125, 0.4583, 0.125, 0.5, 0.125, 0.5, 0.25, 0.4583, 0.25, 0.4583, 0.375, 0.5, 0.375, 0.5, 0.5, 0.4583, 0.5, 0.4583, 0.625, 0.5, 0.625, 0.5, 0.75, 0.4583, 0.75, 0.4583, 0.875, 0.5, 0.875, 0.5, 1.0, 0.4583, 1.0, 0.375, 0.75, 0.4167, 0.75, 0.4167, 0.875, 0.375, 0.875, 0.375, 0.25, 0.4167, 0.25, 0.4167, 0.375, 0.375, 0.375, 0.375, 0.5, 0.4167, 0.5, 0.4167, 0.625, 0.375, 0.625, 0.375, 0.0, 0.4167, 0.0, 0.4167, 0.125, 0.375, 0.125, 0.375, 0.125, 0.4167, 0.125, 0.4167, 0.25, 0.375, 0.25, 0.375, 0.375, 0.4167, 0.375, 0.4167, 0.5, 0.375, 0.5, 0.375, 0.625, 0.4167, 0.625, 0.4167, 0.75, 0.375, 0.75, 0.375, 0.875, 0.4167, 0.875, 0.4167, 1.0, 0.375, 1.0])
me_cube_003.use_remesh_fix_poles = True
me_cube_003.use_remesh_preserve_attributes = False
me_cube_003.use_mirror_vertex_groups = False
me_cube_003.update()
arm_armature = bpy.data.armatures.new('Armature')  # bones are not reproduced

# ---- objects
ob_steve = bpy.data.objects.new('Steve', me_cube_003)
ob_armature = bpy.data.objects.new('Armature', arm_armature)

# ---- transforms, parenting, visibility, modifiers, constraints
ob_steve.parent = ob_armature
ob_steve.matrix_parent_inverse = Matrix(((1.421, -0.0, -0.0, -6.958e-18), (-0.0, 1.421, 0.0, 0.0705), (-0.0, -0.0, 1.421, -2.049), (-0.0, 0.0, -0.0, 1.0)))
ob_steve.location = (0.1872, 6.425e-05, 1.256)
ob_steve.rotation_euler = (-4.371e-08, -4.371e-08, 1.571)
ob_steve.scale = (0.1995, 0.1995, 0.5985)
ob_steve.lineart.crease_threshold = 0.0
_vg = ob_steve.vertex_groups.new(name='main')
for _i, _w in zip([1, 3, 5, 7, 10, 17, 19, 25, 27, 31, 32, 51, 52, 54, 55, 57, 85, 86, 87, 88, 89, 90, 91, 92, 94, 96, 98, 100, 110, 112, 118, 120, 125, 143, 146, 149], [0.04789, 0.6061, 0.06645, 0.3604, 0.01798, 0.1369, 0.1442, 0.847, 0.02673, 0.004474, 0.1223, 0.1459, 0.08998, 0.005266, 0.03811, 0.1461, 1.0, 1.0, 1.0, 1.0, 1.0, 1.0, 1.0, 1.0, 0.1573, 0.01549, 0.2251, 0.04671, 0.0432, 0.09133, 0.03231, 0.5326, 0.07473, 0.03919, 0.05141, 0.07696]): _vg.add([_i], _w, 'REPLACE')
_vg = ob_steve.vertex_groups.new(name='arm_left')
_vg.add([151, 152, 153, 154, 155, 156, 157, 158, 159, 160, 161, 162, 163, 164, 165, 166, 167, 168, 169, 170, 171, 172, 173, 174, 175, 176, 177, 178, 179, 180, 181, 182, 183, 184, 185, 186, 187, 188, 189, 190, 191, 192, 193, 194, 195, 196, 197, 198, 199, 200, 201, 202, 203, 204, 205, 206, 207, 208], 1.0, 'REPLACE')
_vg = ob_steve.vertex_groups.new(name='arm _right')
_vg.add([209, 210, 211, 212, 213, 214, 215, 216, 217, 218, 219, 220, 221, 222, 223, 224, 225, 226, 227, 228, 229, 230, 231, 232, 233, 234, 235, 236, 237, 238, 239, 240, 241, 242, 243, 244, 245, 246, 247, 248, 249, 250, 251, 252, 253, 254, 255, 256, 257, 258, 259, 260, 261, 262, 263, 264, 265, 266], 1.0, 'REPLACE')
_vg = ob_steve.vertex_groups.new(name='leg_left')
for _i, _w in zip([0, 1, 2, 3, 4, 5, 6, 7, 8, 9, 10, 11, 12, 13, 14, 15, 16, 17, 18, 19, 20, 21, 22, 23, 24, 25, 26, 27, 28, 29, 30, 31, 32, 33, 34, 35, 36, 37, 38, 39, 40, 41, 42, 43, 44, 45, 46, 47, 48, 49, 50, 51, 52, 53, 54, 55, 56, 57], [0.9999, 0.9511, 0.9999, 0.3939, 1.0, 0.9335, 0.9999, 0.6396, 0.9995, 0.994, 0.966, 0.9982, 0.9793, 0.999, 0.9959, 0.9998, 0.9999, 0.8631, 1.0, 0.8558, 0.9997, 0.9942, 0.9992, 0.9877, 0.9999, 0.153, 1.0, 0.9616, 0.9998, 0.9976, 0.9989, 0.9728, 0.8777, 1.0, 0.9996, 0.9998, 0.9999, 0.9999, 0.9998, 0.9999, 0.9998, 1.0, 0.9982, 0.9922, 0.9954, 0.999, 0.9968, 0.9987, 0.9946, 0.9994, 0.9814, 0.8541, 0.91, 0.9832, 0.9724, 0.9559, 0.9908, 0.8539]): _vg.add([_i], _w, 'REPLACE')
_vg = ob_steve.vertex_groups.new(name='leg_right')
for _i, _w in zip([93, 94, 95, 96, 97, 98, 99, 100, 101, 102, 103, 104, 105, 106, 107, 108, 109, 110, 111, 112, 113, 114, 115, 116, 117, 118, 119, 120, 121, 122, 123, 124, 125, 126, 127, 128, 129, 130, 131, 132, 133, 134, 135, 136, 137, 138, 139, 140, 141, 142, 143, 144, 145, 146, 147, 148, 149, 150], [1.0, 0.8427, 1.0, 0.9673, 1.0, 0.7749, 1.0, 0.9516, 0.9994, 0.9891, 0.9969, 0.9998, 0.9969, 0.9998, 0.9892, 0.9996, 1.0, 0.9534, 1.0, 0.9087, 0.9999, 0.9966, 0.9997, 0.9958, 1.0, 0.9588, 1.0, 0.4674, 0.9996, 0.9879, 0.9999, 0.998, 0.9253, 1.0, 0.9999, 1.0, 0.9999, 0.9999, 0.9999, 1.0, 1.0, 0.9999, 0.9975, 0.9991, 0.9993, 0.9978, 0.9989, 0.9993, 0.9995, 0.9979, 0.9554, 0.9895, 0.9874, 0.9486, 0.9829, 0.9851, 0.923, 0.9912]): _vg.add([_i], _w, 'REPLACE')
_vg = ob_steve.vertex_groups.new(name='main.001')
_vg.add([58, 59, 60, 61, 62, 63, 64, 65, 66, 67, 68, 69, 70, 71, 72, 73, 74, 75, 76, 77, 78, 79, 80, 81, 82, 83, 84], 1.0, 'REPLACE')
_m = ob_steve.modifiers.new('Armature', 'ARMATURE')
_m.object = ob_armature
ob_armature.location = (4.898e-18, -0.04963, 1.442)
ob_armature.scale = (0.7039, 0.7039, 0.7039)
ob_armature.lineart.crease_threshold = 0.0

# ---- collection membership
col_collection.objects.link(ob_steve)
col_collection.objects.link(ob_armature)

# ---- scene / render settings (as saved in the file)
scene.frame_start = 1; scene.frame_end = 250; scene.frame_set(67)
scene.render.engine = 'BLENDER_EEVEE_NEXT'
scene.cycles.use_denoising = False
scene.cycles.samples = 128
scene.cycles.sampling_pattern = 'TABULATED_SOBOL'
scene.cycles.use_adaptive_sampling = False
scene.cycles.use_light_tree = False
scene.view_settings.view_transform = 'Filmic'
bpy.context.view_layer.update()

# ---- added for rendering (the .blend has no active camera and no usable light): camera, sun
cam_auto = bpy.data.cameras.new('AutoCamera')
cam_auto.lens = 50.0
cam_auto.sensor_width = 36.0
cam_auto.clip_end = 1000.0
ob_auto_camera = bpy.data.objects.new('AutoCamera', cam_auto)
scene.collection.objects.link(ob_auto_camera)
ob_auto_camera.location = (3.36614, -4.05035, 4.35126)
ob_auto_camera.rotation_euler = (1.09748, -7.21219e-08, 0.694738)
scene.camera = ob_auto_camera
light_auto_sun = bpy.data.lights.new('AutoSun', 'SUN')
light_auto_sun.energy = 3.0
light_auto_sun.angle = 0.0523599
ob_auto_sun = bpy.data.objects.new('AutoSun', light_auto_sun)
scene.collection.objects.link(ob_auto_sun)
ob_auto_sun.rotation_euler = (0.872665, 0.174533, 0.523599)
bpy.context.view_layer.update()
